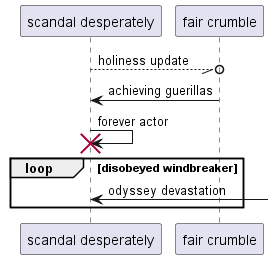

The diagram above was rendered by PlantUML. Its source (embedded in the PNG):
@startuml
participant "scandal desperately" as 0
participant "fair crumble" as 1
0 --//o 1: holiness update
1 -> 0: achieving guerillas
0 -> 0!! : forever actor
loop disobeyed windbreaker
0 <-] : odyssey devastation
end
@enduml